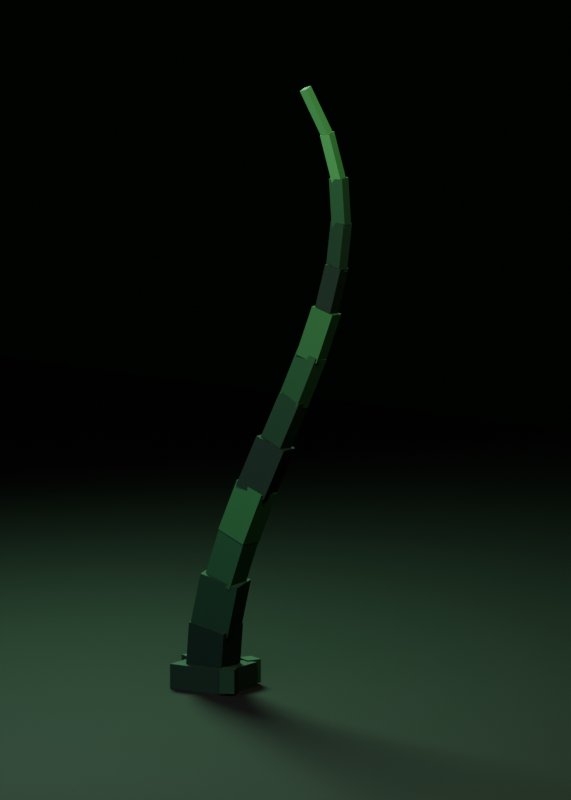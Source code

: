 # Source: tentacle.blend  (saved by Blender 5.2.45; exported with 4.5.12 LTS)
import bpy
from mathutils import Matrix  # noqa: F401  (used for matrix-valued properties, if any)

bpy.ops.wm.read_factory_settings(use_empty=True)
scene = bpy.context.scene
scene.name = 'Tentacle Preview'

# ---- collections
col_tentacle = bpy.data.collections.new('Tentacle'); scene.collection.children.link(col_tentacle)

# ---- materials (node trees are filled in below, after node groups)
mat_floor = bpy.data.materials.new('Floor')
mat_tentacle_deep = bpy.data.materials.new('Tentacle Deep')
mat_tentacle_dark = bpy.data.materials.new('Tentacle Dark')
mat_tentacle_mid = bpy.data.materials.new('Tentacle Mid')
mat_tentacle_light = bpy.data.materials.new('Tentacle Light')
mat_tentacle_tip = bpy.data.materials.new('Tentacle Tip')

# ---- material node trees
mat_floor.use_nodes = True; mat_floor.node_tree.nodes.clear()
_N = mat_floor.node_tree.nodes; _L = mat_floor.node_tree.links
n0 = _N.new('ShaderNodeBsdfPrincipled'); n0.name = 'Principled BSDF'; n0.location = (-200, 100)
n0.inputs[0].default_value = (0.002125, 0.003347, 0.002428, 1.0)
n0.inputs[2].default_value = 0.92
n0.inputs[10].default_value = 0.005
n1 = _N.new('ShaderNodeOutputMaterial'); n1.name = 'Material Output'; n1.location = (200, 100)
_L.new(n0.outputs[0], n1.inputs[0])
n1.is_active_output = True
mat_tentacle_deep.use_nodes = True; mat_tentacle_deep.node_tree.nodes.clear()
_N = mat_tentacle_deep.node_tree.nodes; _L = mat_tentacle_deep.node_tree.links
n0 = _N.new('ShaderNodeBsdfPrincipled'); n0.name = 'Principled BSDF'; n0.location = (-200, 100)
n0.inputs[0].default_value = (0.005182, 0.02624, 0.01096, 1.0)
n0.inputs[2].default_value = 0.82
n0.inputs[10].default_value = 0.005
n1 = _N.new('ShaderNodeOutputMaterial'); n1.name = 'Material Output'; n1.location = (200, 100)
_L.new(n0.outputs[0], n1.inputs[0])
n1.is_active_output = True
mat_tentacle_dark.use_nodes = True; mat_tentacle_dark.node_tree.nodes.clear()
_N = mat_tentacle_dark.node_tree.nodes; _L = mat_tentacle_dark.node_tree.links
n0 = _N.new('ShaderNodeBsdfPrincipled'); n0.name = 'Principled BSDF'; n0.location = (-200, 100)
n0.inputs[0].default_value = (0.008568, 0.04667, 0.01681, 1.0)
n0.inputs[2].default_value = 0.82
n0.inputs[10].default_value = 0.005
n1 = _N.new('ShaderNodeOutputMaterial'); n1.name = 'Material Output'; n1.location = (200, 100)
_L.new(n0.outputs[0], n1.inputs[0])
n1.is_active_output = True
mat_tentacle_mid.use_nodes = True; mat_tentacle_mid.node_tree.nodes.clear()
_N = mat_tentacle_mid.node_tree.nodes; _L = mat_tentacle_mid.node_tree.links
n0 = _N.new('ShaderNodeBsdfPrincipled'); n0.name = 'Principled BSDF'; n0.location = (-200, 100)
n0.inputs[0].default_value = (0.01444, 0.08022, 0.02519, 1.0)
n0.inputs[2].default_value = 0.82
n0.inputs[10].default_value = 0.005
n1 = _N.new('ShaderNodeOutputMaterial'); n1.name = 'Material Output'; n1.location = (200, 100)
_L.new(n0.outputs[0], n1.inputs[0])
n1.is_active_output = True
mat_tentacle_light.use_nodes = True; mat_tentacle_light.node_tree.nodes.clear()
_N = mat_tentacle_light.node_tree.nodes; _L = mat_tentacle_light.node_tree.links
n0 = _N.new('ShaderNodeBsdfPrincipled'); n0.name = 'Principled BSDF'; n0.location = (-200, 100)
n0.inputs[0].default_value = (0.02519, 0.1274, 0.03689, 1.0)
n0.inputs[2].default_value = 0.82
n0.inputs[10].default_value = 0.005
n1 = _N.new('ShaderNodeOutputMaterial'); n1.name = 'Material Output'; n1.location = (200, 100)
_L.new(n0.outputs[0], n1.inputs[0])
n1.is_active_output = True
mat_tentacle_tip.use_nodes = True; mat_tentacle_tip.node_tree.nodes.clear()
_N = mat_tentacle_tip.node_tree.nodes; _L = mat_tentacle_tip.node_tree.links
n0 = _N.new('ShaderNodeBsdfPrincipled'); n0.name = 'Principled BSDF'; n0.location = (-200, 100)
n0.inputs[0].default_value = (0.04667, 0.1946, 0.06125, 1.0)
n0.inputs[2].default_value = 0.82
n0.inputs[10].default_value = 0.005
n0.inputs[27].default_value = (0.02333, 0.1946, 0.03062, 1.0)
n0.inputs[28].default_value = 0.12
n1 = _N.new('ShaderNodeOutputMaterial'); n1.name = 'Material Output'; n1.location = (200, 100)
_L.new(n0.outputs[0], n1.inputs[0])
n1.is_active_output = True

# ---- world
world_tentacle_world = bpy.data.worlds.new('Tentacle World'); scene.world = world_tentacle_world
world_tentacle_world.use_nodes = True; world_tentacle_world.node_tree.nodes.clear()
_N = world_tentacle_world.node_tree.nodes; _L = world_tentacle_world.node_tree.links
n0 = _N.new('ShaderNodeBackground'); n0.name = 'Background'; n0.location = (-200, 100)
n0.inputs[0].default_value = (0.005, 0.01, 0.006, 1.0)
n0.inputs[1].default_value = 0.45
n1 = _N.new('ShaderNodeOutputWorld'); n1.name = 'World Output'; n1.location = (200, 100)
_L.new(n0.outputs[0], n1.inputs[0])
n1.is_active_output = True

# ---- cameras
cam_tentacle_camera = bpy.data.cameras.new('Tentacle Camera')
cam_tentacle_camera.type = 'ORTHO'
cam_tentacle_camera.ortho_scale = 7.4

# ---- lights
light_key = bpy.data.lights.new('Key', 'AREA')
light_key.color = (1.0, 0.94, 0.82)
light_key.energy = 950.0
light_key.shape = 'DISK'
light_key.size = 5.0
light_rim = bpy.data.lights.new('Rim', 'AREA')
light_rim.color = (0.45, 1.0, 0.58)
light_rim.energy = 1250.0
light_rim.shape = 'DISK'
light_rim.size = 3.5
light_fill = bpy.data.lights.new('Fill', 'AREA')
light_fill.color = (0.55, 0.68, 0.95)
light_fill.energy = 260.0
light_fill.shape = 'DISK'
light_fill.size = 6.0

# ---- meshes
me_plane = bpy.data.meshes.new('Plane')
me_plane.from_pydata([(-12.0, -12.0, 0.0), (12.0, -12.0, 0.0), (-12.0, 12.0, 0.0), (12.0, 12.0, 0.0)], [], [(0, 1, 3, 2)])
_uv = me_plane.uv_layers.new(name='UVMap')
_uv.uv.foreach_set('vector', [0.0, 0.0, 1.0, 0.0, 1.0, 1.0, 0.0, 1.0])
me_plane.materials.append(mat_floor)
me_plane.update()
me_cube_001 = bpy.data.meshes.new('Cube.001')
me_cube_001.from_pydata([(-0.5, -0.5, -0.5), (-0.5, -0.5, 0.5), (-0.5, 0.5, -0.5), (-0.5, 0.5, 0.5), (0.5, -0.5, -0.5), (0.5, -0.5, 0.5), (0.5, 0.5, -0.5), (0.5, 0.5, 0.5)], [], [(0, 1, 3, 2), (2, 3, 7, 6), (6, 7, 5, 4), (4, 5, 1, 0), (2, 6, 4, 0), (7, 3, 1, 5)])
_uv = me_cube_001.uv_layers.new(name='UVMap')
_uv.uv.foreach_set('vector', [0.375, 0.0, 0.625, 0.0, 0.625, 0.25, 0.375, 0.25, 0.375, 0.25, 0.625, 0.25, 0.625, 0.5, 0.375, 0.5, 0.375, 0.5, 0.625, 0.5, 0.625, 0.75, 0.375, 0.75, 0.375, 0.75, 0.625, 0.75, 0.625, 1.0, 0.375, 1.0, 0.125, 0.5, 0.375, 0.5, 0.375, 0.75, 0.125, 0.75, 0.625, 0.5, 0.875, 0.5, 0.875, 0.75, 0.625, 0.75])
me_cube_001.materials.append(mat_tentacle_deep)
me_cube_001.update()
me_cube_002 = bpy.data.meshes.new('Cube.002')
me_cube_002.from_pydata([(-0.5, -0.5, -0.5), (-0.5, -0.5, 0.5), (-0.5, 0.5, -0.5), (-0.5, 0.5, 0.5), (0.5, -0.5, -0.5), (0.5, -0.5, 0.5), (0.5, 0.5, -0.5), (0.5, 0.5, 0.5)], [], [(0, 1, 3, 2), (2, 3, 7, 6), (6, 7, 5, 4), (4, 5, 1, 0), (2, 6, 4, 0), (7, 3, 1, 5)])
_uv = me_cube_002.uv_layers.new(name='UVMap')
_uv.uv.foreach_set('vector', [0.375, 0.0, 0.625, 0.0, 0.625, 0.25, 0.375, 0.25, 0.375, 0.25, 0.625, 0.25, 0.625, 0.5, 0.375, 0.5, 0.375, 0.5, 0.625, 0.5, 0.625, 0.75, 0.375, 0.75, 0.375, 0.75, 0.625, 0.75, 0.625, 1.0, 0.375, 1.0, 0.125, 0.5, 0.375, 0.5, 0.375, 0.75, 0.125, 0.75, 0.625, 0.5, 0.875, 0.5, 0.875, 0.75, 0.625, 0.75])
me_cube_002.materials.append(mat_tentacle_dark)
me_cube_002.update()
me_cube_003 = bpy.data.meshes.new('Cube.003')
me_cube_003.from_pydata([(-0.5, -0.5, -0.5), (-0.5, -0.5, 0.5), (-0.5, 0.5, -0.5), (-0.5, 0.5, 0.5), (0.5, -0.5, -0.5), (0.5, -0.5, 0.5), (0.5, 0.5, -0.5), (0.5, 0.5, 0.5)], [], [(0, 1, 3, 2), (2, 3, 7, 6), (6, 7, 5, 4), (4, 5, 1, 0), (2, 6, 4, 0), (7, 3, 1, 5)])
_uv = me_cube_003.uv_layers.new(name='UVMap')
_uv.uv.foreach_set('vector', [0.375, 0.0, 0.625, 0.0, 0.625, 0.25, 0.375, 0.25, 0.375, 0.25, 0.625, 0.25, 0.625, 0.5, 0.375, 0.5, 0.375, 0.5, 0.625, 0.5, 0.625, 0.75, 0.375, 0.75, 0.375, 0.75, 0.625, 0.75, 0.625, 1.0, 0.375, 1.0, 0.125, 0.5, 0.375, 0.5, 0.375, 0.75, 0.125, 0.75, 0.625, 0.5, 0.875, 0.5, 0.875, 0.75, 0.625, 0.75])
me_cube_003.materials.append(mat_tentacle_mid)
me_cube_003.update()
me_cube_004 = bpy.data.meshes.new('Cube.004')
me_cube_004.from_pydata([(-0.5, -0.5, -0.5), (-0.5, -0.5, 0.5), (-0.5, 0.5, -0.5), (-0.5, 0.5, 0.5), (0.5, -0.5, -0.5), (0.5, -0.5, 0.5), (0.5, 0.5, -0.5), (0.5, 0.5, 0.5)], [], [(0, 1, 3, 2), (2, 3, 7, 6), (6, 7, 5, 4), (4, 5, 1, 0), (2, 6, 4, 0), (7, 3, 1, 5)])
_uv = me_cube_004.uv_layers.new(name='UVMap')
_uv.uv.foreach_set('vector', [0.375, 0.0, 0.625, 0.0, 0.625, 0.25, 0.375, 0.25, 0.375, 0.25, 0.625, 0.25, 0.625, 0.5, 0.375, 0.5, 0.375, 0.5, 0.625, 0.5, 0.625, 0.75, 0.375, 0.75, 0.375, 0.75, 0.625, 0.75, 0.625, 1.0, 0.375, 1.0, 0.125, 0.5, 0.375, 0.5, 0.375, 0.75, 0.125, 0.75, 0.625, 0.5, 0.875, 0.5, 0.875, 0.75, 0.625, 0.75])
me_cube_004.materials.append(mat_tentacle_light)
me_cube_004.update()
me_cube_005 = bpy.data.meshes.new('Cube.005')
me_cube_005.from_pydata([(-0.5, -0.5, -0.5), (-0.5, -0.5, 0.5), (-0.5, 0.5, -0.5), (-0.5, 0.5, 0.5), (0.5, -0.5, -0.5), (0.5, -0.5, 0.5), (0.5, 0.5, -0.5), (0.5, 0.5, 0.5)], [], [(0, 1, 3, 2), (2, 3, 7, 6), (6, 7, 5, 4), (4, 5, 1, 0), (2, 6, 4, 0), (7, 3, 1, 5)])
_uv = me_cube_005.uv_layers.new(name='UVMap')
_uv.uv.foreach_set('vector', [0.375, 0.0, 0.625, 0.0, 0.625, 0.25, 0.375, 0.25, 0.375, 0.25, 0.625, 0.25, 0.625, 0.5, 0.375, 0.5, 0.375, 0.5, 0.625, 0.5, 0.625, 0.75, 0.375, 0.75, 0.375, 0.75, 0.625, 0.75, 0.625, 1.0, 0.375, 1.0, 0.125, 0.5, 0.375, 0.5, 0.375, 0.75, 0.125, 0.75, 0.625, 0.5, 0.875, 0.5, 0.875, 0.75, 0.625, 0.75])
me_cube_005.materials.append(mat_tentacle_deep)
me_cube_005.update()
me_cube_006 = bpy.data.meshes.new('Cube.006')
me_cube_006.from_pydata([(-0.5, -0.5, -0.5), (-0.5, -0.5, 0.5), (-0.5, 0.5, -0.5), (-0.5, 0.5, 0.5), (0.5, -0.5, -0.5), (0.5, -0.5, 0.5), (0.5, 0.5, -0.5), (0.5, 0.5, 0.5)], [], [(0, 1, 3, 2), (2, 3, 7, 6), (6, 7, 5, 4), (4, 5, 1, 0), (2, 6, 4, 0), (7, 3, 1, 5)])
_uv = me_cube_006.uv_layers.new(name='UVMap')
_uv.uv.foreach_set('vector', [0.375, 0.0, 0.625, 0.0, 0.625, 0.25, 0.375, 0.25, 0.375, 0.25, 0.625, 0.25, 0.625, 0.5, 0.375, 0.5, 0.375, 0.5, 0.625, 0.5, 0.625, 0.75, 0.375, 0.75, 0.375, 0.75, 0.625, 0.75, 0.625, 1.0, 0.375, 1.0, 0.125, 0.5, 0.375, 0.5, 0.375, 0.75, 0.125, 0.75, 0.625, 0.5, 0.875, 0.5, 0.875, 0.75, 0.625, 0.75])
me_cube_006.materials.append(mat_tentacle_dark)
me_cube_006.update()
me_cube_007 = bpy.data.meshes.new('Cube.007')
me_cube_007.from_pydata([(-0.5, -0.5, -0.5), (-0.5, -0.5, 0.5), (-0.5, 0.5, -0.5), (-0.5, 0.5, 0.5), (0.5, -0.5, -0.5), (0.5, -0.5, 0.5), (0.5, 0.5, -0.5), (0.5, 0.5, 0.5)], [], [(0, 1, 3, 2), (2, 3, 7, 6), (6, 7, 5, 4), (4, 5, 1, 0), (2, 6, 4, 0), (7, 3, 1, 5)])
_uv = me_cube_007.uv_layers.new(name='UVMap')
_uv.uv.foreach_set('vector', [0.375, 0.0, 0.625, 0.0, 0.625, 0.25, 0.375, 0.25, 0.375, 0.25, 0.625, 0.25, 0.625, 0.5, 0.375, 0.5, 0.375, 0.5, 0.625, 0.5, 0.625, 0.75, 0.375, 0.75, 0.375, 0.75, 0.625, 0.75, 0.625, 1.0, 0.375, 1.0, 0.125, 0.5, 0.375, 0.5, 0.375, 0.75, 0.125, 0.75, 0.625, 0.5, 0.875, 0.5, 0.875, 0.75, 0.625, 0.75])
me_cube_007.materials.append(mat_tentacle_mid)
me_cube_007.update()
me_cube_008 = bpy.data.meshes.new('Cube.008')
me_cube_008.from_pydata([(-0.5, -0.5, -0.5), (-0.5, -0.5, 0.5), (-0.5, 0.5, -0.5), (-0.5, 0.5, 0.5), (0.5, -0.5, -0.5), (0.5, -0.5, 0.5), (0.5, 0.5, -0.5), (0.5, 0.5, 0.5)], [], [(0, 1, 3, 2), (2, 3, 7, 6), (6, 7, 5, 4), (4, 5, 1, 0), (2, 6, 4, 0), (7, 3, 1, 5)])
_uv = me_cube_008.uv_layers.new(name='UVMap')
_uv.uv.foreach_set('vector', [0.375, 0.0, 0.625, 0.0, 0.625, 0.25, 0.375, 0.25, 0.375, 0.25, 0.625, 0.25, 0.625, 0.5, 0.375, 0.5, 0.375, 0.5, 0.625, 0.5, 0.625, 0.75, 0.375, 0.75, 0.375, 0.75, 0.625, 0.75, 0.625, 1.0, 0.375, 1.0, 0.125, 0.5, 0.375, 0.5, 0.375, 0.75, 0.125, 0.75, 0.625, 0.5, 0.875, 0.5, 0.875, 0.75, 0.625, 0.75])
me_cube_008.materials.append(mat_tentacle_light)
me_cube_008.update()
me_cube_009 = bpy.data.meshes.new('Cube.009')
me_cube_009.from_pydata([(-0.5, -0.5, -0.5), (-0.5, -0.5, 0.5), (-0.5, 0.5, -0.5), (-0.5, 0.5, 0.5), (0.5, -0.5, -0.5), (0.5, -0.5, 0.5), (0.5, 0.5, -0.5), (0.5, 0.5, 0.5)], [], [(0, 1, 3, 2), (2, 3, 7, 6), (6, 7, 5, 4), (4, 5, 1, 0), (2, 6, 4, 0), (7, 3, 1, 5)])
_uv = me_cube_009.uv_layers.new(name='UVMap')
_uv.uv.foreach_set('vector', [0.375, 0.0, 0.625, 0.0, 0.625, 0.25, 0.375, 0.25, 0.375, 0.25, 0.625, 0.25, 0.625, 0.5, 0.375, 0.5, 0.375, 0.5, 0.625, 0.5, 0.625, 0.75, 0.375, 0.75, 0.375, 0.75, 0.625, 0.75, 0.625, 1.0, 0.375, 1.0, 0.125, 0.5, 0.375, 0.5, 0.375, 0.75, 0.125, 0.75, 0.625, 0.5, 0.875, 0.5, 0.875, 0.75, 0.625, 0.75])
me_cube_009.materials.append(mat_tentacle_deep)
me_cube_009.update()
me_cube_010 = bpy.data.meshes.new('Cube.010')
me_cube_010.from_pydata([(-0.5, -0.5, -0.5), (-0.5, -0.5, 0.5), (-0.5, 0.5, -0.5), (-0.5, 0.5, 0.5), (0.5, -0.5, -0.5), (0.5, -0.5, 0.5), (0.5, 0.5, -0.5), (0.5, 0.5, 0.5)], [], [(0, 1, 3, 2), (2, 3, 7, 6), (6, 7, 5, 4), (4, 5, 1, 0), (2, 6, 4, 0), (7, 3, 1, 5)])
_uv = me_cube_010.uv_layers.new(name='UVMap')
_uv.uv.foreach_set('vector', [0.375, 0.0, 0.625, 0.0, 0.625, 0.25, 0.375, 0.25, 0.375, 0.25, 0.625, 0.25, 0.625, 0.5, 0.375, 0.5, 0.375, 0.5, 0.625, 0.5, 0.625, 0.75, 0.375, 0.75, 0.375, 0.75, 0.625, 0.75, 0.625, 1.0, 0.375, 1.0, 0.125, 0.5, 0.375, 0.5, 0.375, 0.75, 0.125, 0.75, 0.625, 0.5, 0.875, 0.5, 0.875, 0.75, 0.625, 0.75])
me_cube_010.materials.append(mat_tentacle_dark)
me_cube_010.update()
me_cube_011 = bpy.data.meshes.new('Cube.011')
me_cube_011.from_pydata([(-0.5, -0.5, -0.5), (-0.5, -0.5, 0.5), (-0.5, 0.5, -0.5), (-0.5, 0.5, 0.5), (0.5, -0.5, -0.5), (0.5, -0.5, 0.5), (0.5, 0.5, -0.5), (0.5, 0.5, 0.5)], [], [(0, 1, 3, 2), (2, 3, 7, 6), (6, 7, 5, 4), (4, 5, 1, 0), (2, 6, 4, 0), (7, 3, 1, 5)])
_uv = me_cube_011.uv_layers.new(name='UVMap')
_uv.uv.foreach_set('vector', [0.375, 0.0, 0.625, 0.0, 0.625, 0.25, 0.375, 0.25, 0.375, 0.25, 0.625, 0.25, 0.625, 0.5, 0.375, 0.5, 0.375, 0.5, 0.625, 0.5, 0.625, 0.75, 0.375, 0.75, 0.375, 0.75, 0.625, 0.75, 0.625, 1.0, 0.375, 1.0, 0.125, 0.5, 0.375, 0.5, 0.375, 0.75, 0.125, 0.75, 0.625, 0.5, 0.875, 0.5, 0.875, 0.75, 0.625, 0.75])
me_cube_011.materials.append(mat_tentacle_mid)
me_cube_011.update()
me_cube_012 = bpy.data.meshes.new('Cube.012')
me_cube_012.from_pydata([(-0.5, -0.5, -0.5), (-0.5, -0.5, 0.5), (-0.5, 0.5, -0.5), (-0.5, 0.5, 0.5), (0.5, -0.5, -0.5), (0.5, -0.5, 0.5), (0.5, 0.5, -0.5), (0.5, 0.5, 0.5)], [], [(0, 1, 3, 2), (2, 3, 7, 6), (6, 7, 5, 4), (4, 5, 1, 0), (2, 6, 4, 0), (7, 3, 1, 5)])
_uv = me_cube_012.uv_layers.new(name='UVMap')
_uv.uv.foreach_set('vector', [0.375, 0.0, 0.625, 0.0, 0.625, 0.25, 0.375, 0.25, 0.375, 0.25, 0.625, 0.25, 0.625, 0.5, 0.375, 0.5, 0.375, 0.5, 0.625, 0.5, 0.625, 0.75, 0.375, 0.75, 0.375, 0.75, 0.625, 0.75, 0.625, 1.0, 0.375, 1.0, 0.125, 0.5, 0.375, 0.5, 0.375, 0.75, 0.125, 0.75, 0.625, 0.5, 0.875, 0.5, 0.875, 0.75, 0.625, 0.75])
me_cube_012.materials.append(mat_tentacle_tip)
me_cube_012.update()
me_cube_013 = bpy.data.meshes.new('Cube.013')
me_cube_013.from_pydata([(-0.5, -0.5, -0.5), (-0.5, -0.5, 0.5), (-0.5, 0.5, -0.5), (-0.5, 0.5, 0.5), (0.5, -0.5, -0.5), (0.5, -0.5, 0.5), (0.5, 0.5, -0.5), (0.5, 0.5, 0.5)], [], [(0, 1, 3, 2), (2, 3, 7, 6), (6, 7, 5, 4), (4, 5, 1, 0), (2, 6, 4, 0), (7, 3, 1, 5)])
_uv = me_cube_013.uv_layers.new(name='UVMap')
_uv.uv.foreach_set('vector', [0.375, 0.0, 0.625, 0.0, 0.625, 0.25, 0.375, 0.25, 0.375, 0.25, 0.625, 0.25, 0.625, 0.5, 0.375, 0.5, 0.375, 0.5, 0.625, 0.5, 0.625, 0.75, 0.375, 0.75, 0.375, 0.75, 0.625, 0.75, 0.625, 1.0, 0.375, 1.0, 0.125, 0.5, 0.375, 0.5, 0.375, 0.75, 0.125, 0.75, 0.625, 0.5, 0.875, 0.5, 0.875, 0.75, 0.625, 0.75])
me_cube_013.materials.append(mat_tentacle_tip)
me_cube_013.update()
me_cube_014 = bpy.data.meshes.new('Cube.014')
me_cube_014.from_pydata([(-0.5, -0.5, -0.5), (-0.5, -0.5, 0.5), (-0.5, 0.5, -0.5), (-0.5, 0.5, 0.5), (0.5, -0.5, -0.5), (0.5, -0.5, 0.5), (0.5, 0.5, -0.5), (0.5, 0.5, 0.5)], [], [(0, 1, 3, 2), (2, 3, 7, 6), (6, 7, 5, 4), (4, 5, 1, 0), (2, 6, 4, 0), (7, 3, 1, 5)])
_uv = me_cube_014.uv_layers.new(name='UVMap')
_uv.uv.foreach_set('vector', [0.375, 0.0, 0.625, 0.0, 0.625, 0.25, 0.375, 0.25, 0.375, 0.25, 0.625, 0.25, 0.625, 0.5, 0.375, 0.5, 0.375, 0.5, 0.625, 0.5, 0.625, 0.75, 0.375, 0.75, 0.375, 0.75, 0.625, 0.75, 0.625, 1.0, 0.375, 1.0, 0.125, 0.5, 0.375, 0.5, 0.375, 0.75, 0.125, 0.75, 0.625, 0.5, 0.875, 0.5, 0.875, 0.75, 0.625, 0.75])
me_cube_014.materials.append(mat_tentacle_deep)
me_cube_014.update()
me_cube_015 = bpy.data.meshes.new('Cube.015')
me_cube_015.from_pydata([(-0.5, -0.5, -0.5), (-0.5, -0.5, 0.5), (-0.5, 0.5, -0.5), (-0.5, 0.5, 0.5), (0.5, -0.5, -0.5), (0.5, -0.5, 0.5), (0.5, 0.5, -0.5), (0.5, 0.5, 0.5)], [], [(0, 1, 3, 2), (2, 3, 7, 6), (6, 7, 5, 4), (4, 5, 1, 0), (2, 6, 4, 0), (7, 3, 1, 5)])
_uv = me_cube_015.uv_layers.new(name='UVMap')
_uv.uv.foreach_set('vector', [0.375, 0.0, 0.625, 0.0, 0.625, 0.25, 0.375, 0.25, 0.375, 0.25, 0.625, 0.25, 0.625, 0.5, 0.375, 0.5, 0.375, 0.5, 0.625, 0.5, 0.625, 0.75, 0.375, 0.75, 0.375, 0.75, 0.625, 0.75, 0.625, 1.0, 0.375, 1.0, 0.125, 0.5, 0.375, 0.5, 0.375, 0.75, 0.125, 0.75, 0.625, 0.5, 0.875, 0.5, 0.875, 0.75, 0.625, 0.75])
me_cube_015.materials.append(mat_tentacle_dark)
me_cube_015.update()
me_cube_016 = bpy.data.meshes.new('Cube.016')
me_cube_016.from_pydata([(-0.5, -0.5, -0.5), (-0.5, -0.5, 0.5), (-0.5, 0.5, -0.5), (-0.5, 0.5, 0.5), (0.5, -0.5, -0.5), (0.5, -0.5, 0.5), (0.5, 0.5, -0.5), (0.5, 0.5, 0.5)], [], [(0, 1, 3, 2), (2, 3, 7, 6), (6, 7, 5, 4), (4, 5, 1, 0), (2, 6, 4, 0), (7, 3, 1, 5)])
_uv = me_cube_016.uv_layers.new(name='UVMap')
_uv.uv.foreach_set('vector', [0.375, 0.0, 0.625, 0.0, 0.625, 0.25, 0.375, 0.25, 0.375, 0.25, 0.625, 0.25, 0.625, 0.5, 0.375, 0.5, 0.375, 0.5, 0.625, 0.5, 0.625, 0.75, 0.375, 0.75, 0.375, 0.75, 0.625, 0.75, 0.625, 1.0, 0.375, 1.0, 0.125, 0.5, 0.375, 0.5, 0.375, 0.75, 0.125, 0.75, 0.625, 0.5, 0.875, 0.5, 0.875, 0.75, 0.625, 0.75])
me_cube_016.materials.append(mat_tentacle_dark)
me_cube_016.update()
me_cube_017 = bpy.data.meshes.new('Cube.017')
me_cube_017.from_pydata([(-0.5, -0.5, -0.5), (-0.5, -0.5, 0.5), (-0.5, 0.5, -0.5), (-0.5, 0.5, 0.5), (0.5, -0.5, -0.5), (0.5, -0.5, 0.5), (0.5, 0.5, -0.5), (0.5, 0.5, 0.5)], [], [(0, 1, 3, 2), (2, 3, 7, 6), (6, 7, 5, 4), (4, 5, 1, 0), (2, 6, 4, 0), (7, 3, 1, 5)])
_uv = me_cube_017.uv_layers.new(name='UVMap')
_uv.uv.foreach_set('vector', [0.375, 0.0, 0.625, 0.0, 0.625, 0.25, 0.375, 0.25, 0.375, 0.25, 0.625, 0.25, 0.625, 0.5, 0.375, 0.5, 0.375, 0.5, 0.625, 0.5, 0.625, 0.75, 0.375, 0.75, 0.375, 0.75, 0.625, 0.75, 0.625, 1.0, 0.375, 1.0, 0.125, 0.5, 0.375, 0.5, 0.375, 0.75, 0.125, 0.75, 0.625, 0.5, 0.875, 0.5, 0.875, 0.75, 0.625, 0.75])
me_cube_017.materials.append(mat_tentacle_dark)
me_cube_017.update()

# ---- objects
ob_floor = bpy.data.objects.new('Floor', me_plane)
ob_tentacle_camera = bpy.data.objects.new('Tentacle Camera', cam_tentacle_camera)
ob_key = bpy.data.objects.new('Key', light_key)
ob_rim = bpy.data.objects.new('Rim', light_rim)
ob_fill = bpy.data.objects.new('Fill', light_fill)
ob_tentacle_segment_01 = bpy.data.objects.new('Tentacle Segment 01', me_cube_001)
ob_tentacle_segment_02 = bpy.data.objects.new('Tentacle Segment 02', me_cube_002)
ob_tentacle_segment_03 = bpy.data.objects.new('Tentacle Segment 03', me_cube_003)
ob_tentacle_segment_04 = bpy.data.objects.new('Tentacle Segment 04', me_cube_004)
ob_tentacle_segment_05 = bpy.data.objects.new('Tentacle Segment 05', me_cube_005)
ob_tentacle_segment_06 = bpy.data.objects.new('Tentacle Segment 06', me_cube_006)
ob_tentacle_segment_07 = bpy.data.objects.new('Tentacle Segment 07', me_cube_007)
ob_tentacle_segment_08 = bpy.data.objects.new('Tentacle Segment 08', me_cube_008)
ob_tentacle_segment_09 = bpy.data.objects.new('Tentacle Segment 09', me_cube_009)
ob_tentacle_segment_10 = bpy.data.objects.new('Tentacle Segment 10', me_cube_010)
ob_tentacle_segment_11 = bpy.data.objects.new('Tentacle Segment 11', me_cube_011)
ob_tentacle_segment_12 = bpy.data.objects.new('Tentacle Segment 12', me_cube_012)
ob_tentacle_segment_13 = bpy.data.objects.new('Tentacle Segment 13', me_cube_013)
ob_tentacle_root = bpy.data.objects.new('Tentacle Root', me_cube_014)
ob_tentacle_root_block_1 = bpy.data.objects.new('Tentacle Root Block 1', me_cube_015)
ob_tentacle_root_block_2 = bpy.data.objects.new('Tentacle Root Block 2', me_cube_016)
ob_tentacle_root_block_3 = bpy.data.objects.new('Tentacle Root Block 3', me_cube_017)

# ---- transforms, parenting, visibility, modifiers, constraints
ob_floor.location = (0.0, 0.0, 0.0)
ob_tentacle_camera.location = (7.8, -10.5, 5.3)
ob_tentacle_camera.rotation_euler = (1.375, -3.92e-08, 0.588)
ob_key.location = (4.5, -6.0, 9.5)
ob_key.rotation_euler = (0.8108, 4.488e-08, 0.5526)
ob_rim.location = (-4.5, 4.0, 7.0)
ob_rim.rotation_euler = (1.007, 9.034e-08, -2.217)
ob_fill.location = (-2.0, -7.0, 2.5)
ob_fill.rotation_euler = (1.611, 1.286e-08, -0.3805)
ob_tentacle_segment_01.location = (0.04572, -0.05633, 0.385)
ob_tentacle_segment_01.rotation_mode = 'QUATERNION'
ob_tentacle_segment_01.rotation_quaternion = (0.9892, 0.1023, 0.1053, 0.0)
ob_tentacle_segment_01.scale = (0.3873, 0.3203, 0.5369)
ob_tentacle_segment_02.location = (0.1653, -0.1296, 0.8464)
ob_tentacle_segment_02.rotation_mode = 'QUATERNION'
ob_tentacle_segment_02.rotation_quaternion = (0.9866, 0.06041, 0.1404, 0.0571)
ob_tentacle_segment_02.scale = (0.3932, 0.2699, 0.5261)
ob_tentacle_segment_03.location = (0.3139, -0.1581, 1.297)
ob_tentacle_segment_03.rotation_mode = 'QUATERNION'
ob_tentacle_segment_03.rotation_quaternion = (0.9845, 0.003307, 0.1712, -0.03682)
ob_tentacle_segment_03.scale = (0.3072, 0.231, 0.5214)
ob_tentacle_segment_04.location = (0.4813, -0.1508, 1.739)
ob_tentacle_segment_04.rotation_mode = 'QUATERNION'
ob_tentacle_segment_04.rotation_quaternion = (0.9815, -0.03011, 0.1863, -0.03303)
ob_tentacle_segment_04.scale = (0.3117, 0.2471, 0.5186)
ob_tentacle_segment_05.location = (0.6573, -0.117, 2.174)
ob_tentacle_segment_05.rotation_mode = 'QUATERNION'
ob_tentacle_segment_05.rotation_quaternion = (0.9784, -0.03656, 0.1952, 0.05791)
ob_tentacle_segment_05.scale = (0.3102, 0.2395, 0.5145)
ob_tentacle_segment_06.location = (0.8315, -0.06575, 2.602)
ob_tentacle_segment_06.rotation_mode = 'QUATERNION'
ob_tentacle_segment_06.rotation_quaternion = (0.9802, -0.06373, 0.1875, -0.0045)
ob_tentacle_segment_06.scale = (0.2375, 0.1905, 0.5076)
ob_tentacle_segment_07.location = (0.9938, -0.00625, 3.025)
ob_tentacle_segment_07.rotation_mode = 'QUATERNION'
ob_tentacle_segment_07.rotation_quaternion = (0.9812, -0.07772, 0.1679, -0.05516)
ob_tentacle_segment_07.scale = (0.2358, 0.1718, 0.4972)
ob_tentacle_segment_08.location = (1.134, 0.05236, 3.445)
ob_tentacle_segment_08.rotation_mode = 'QUATERNION'
ob_tentacle_segment_08.rotation_quaternion = (0.9867, -0.05744, 0.1469, 0.04038)
ob_tentacle_segment_08.scale = (0.2273, 0.1805, 0.4841)
ob_tentacle_segment_09.location = (1.241, 0.1009, 3.862)
ob_tentacle_segment_09.rotation_mode = 'QUATERNION'
ob_tentacle_segment_09.rotation_quaternion = (0.993, -0.04454, 0.1049, 0.02951)
ob_tentacle_segment_09.scale = (0.1679, 0.1573, 0.4706)
ob_tentacle_segment_10.location = (1.306, 0.1303, 4.279)
ob_tentacle_segment_10.rotation_mode = 'QUATERNION'
ob_tentacle_segment_10.rotation_quaternion = (0.9968, -0.02286, 0.04679, -0.06)
ob_tentacle_segment_10.scale = (0.1596, 0.1198, 0.4608)
ob_tentacle_segment_11.location = (1.319, 0.1314, 4.696)
ob_tentacle_segment_11.rotation_mode = 'QUATERNION'
ob_tentacle_segment_11.rotation_quaternion = (0.9995, 0.01912, -0.02145, 0.009152)
ob_tentacle_segment_11.scale = (0.1446, 0.1111, 0.4605)
ob_tentacle_segment_12.location = (1.267, 0.09494, 5.115)
ob_tentacle_segment_12.rotation_mode = 'QUATERNION'
ob_tentacle_segment_12.rotation_quaternion = (0.9912, 0.06219, -0.1036, 0.05377)
ob_tentacle_segment_12.scale = (0.0984, 0.1061, 0.4766)
ob_tentacle_segment_13.location = (1.143, 0.01188, 5.537)
ob_tentacle_segment_13.rotation_mode = 'QUATERNION'
ob_tentacle_segment_13.rotation_quaternion = (0.9754, 0.1275, -0.1746, -0.04314)
ob_tentacle_segment_13.scale = (0.08325, 0.07901, 0.5153)
ob_tentacle_root.location = (0.0, 0.0, 0.09)
ob_tentacle_root.scale = (0.62, 0.52, 0.28)
ob_tentacle_root_block_1.location = (-0.34, 0.18, 0.13)
ob_tentacle_root_block_1.rotation_euler = (0.0, 0.0, -0.4887)
ob_tentacle_root_block_1.scale = (0.14, 0.18, 0.22)
ob_tentacle_root_block_2.location = (0.3, -0.2, 0.13)
ob_tentacle_root_block_2.rotation_euler = (0.0, 0.0, 0.4189)
ob_tentacle_root_block_2.scale = (0.14, 0.18, 0.22)
ob_tentacle_root_block_3.location = (0.18, 0.33, 0.13)
ob_tentacle_root_block_3.rotation_euler = (0.0, 0.0, 1.082)
ob_tentacle_root_block_3.scale = (0.14, 0.18, 0.22)

# ---- collection membership
scene.collection.objects.link(ob_floor)
scene.collection.objects.link(ob_tentacle_camera)
scene.collection.objects.link(ob_key)
scene.collection.objects.link(ob_rim)
scene.collection.objects.link(ob_fill)
col_tentacle.objects.link(ob_tentacle_segment_01)
col_tentacle.objects.link(ob_tentacle_segment_02)
col_tentacle.objects.link(ob_tentacle_segment_03)
col_tentacle.objects.link(ob_tentacle_segment_04)
col_tentacle.objects.link(ob_tentacle_segment_05)
col_tentacle.objects.link(ob_tentacle_segment_06)
col_tentacle.objects.link(ob_tentacle_segment_07)
col_tentacle.objects.link(ob_tentacle_segment_08)
col_tentacle.objects.link(ob_tentacle_segment_09)
col_tentacle.objects.link(ob_tentacle_segment_10)
col_tentacle.objects.link(ob_tentacle_segment_11)
col_tentacle.objects.link(ob_tentacle_segment_12)
col_tentacle.objects.link(ob_tentacle_segment_13)
col_tentacle.objects.link(ob_tentacle_root)
col_tentacle.objects.link(ob_tentacle_root_block_1)
col_tentacle.objects.link(ob_tentacle_root_block_2)
col_tentacle.objects.link(ob_tentacle_root_block_3)

# ---- scene / render settings (as saved in the file)
scene.camera = ob_tentacle_camera
scene.frame_start = 1; scene.frame_end = 250; scene.frame_set(1)
scene.render.engine = 'CYCLES'
scene.render.image_settings.exr_codec = 'NONE'
scene.render.resolution_x = 1000
scene.render.resolution_y = 1400
scene.render.use_bake_clear = False
scene.render.bake_margin = 0
scene.render.bake_bias = 0.0
scene.render.bake_samples = 0
scene.render.simplify_subdivision_render = 0
scene.render.simplify_child_particles_render = 0.0
scene.render.compositor_device = 'GPU'
scene.cycles.samples = 48
scene.eevee.use_volume_custom_range = False
scene.eevee.gtao_distance = 0.0
scene.eevee.use_fast_gi = False
scene.eevee.fast_gi_thickness_near = 0.1
scene.eevee.fast_gi_thickness_far = 0.0
scene.eevee.ray_tracing_options.screen_trace_thickness = 0.1
scene.view_settings.look = 'AgX - Medium High Contrast'
bpy.context.view_layer.update()
